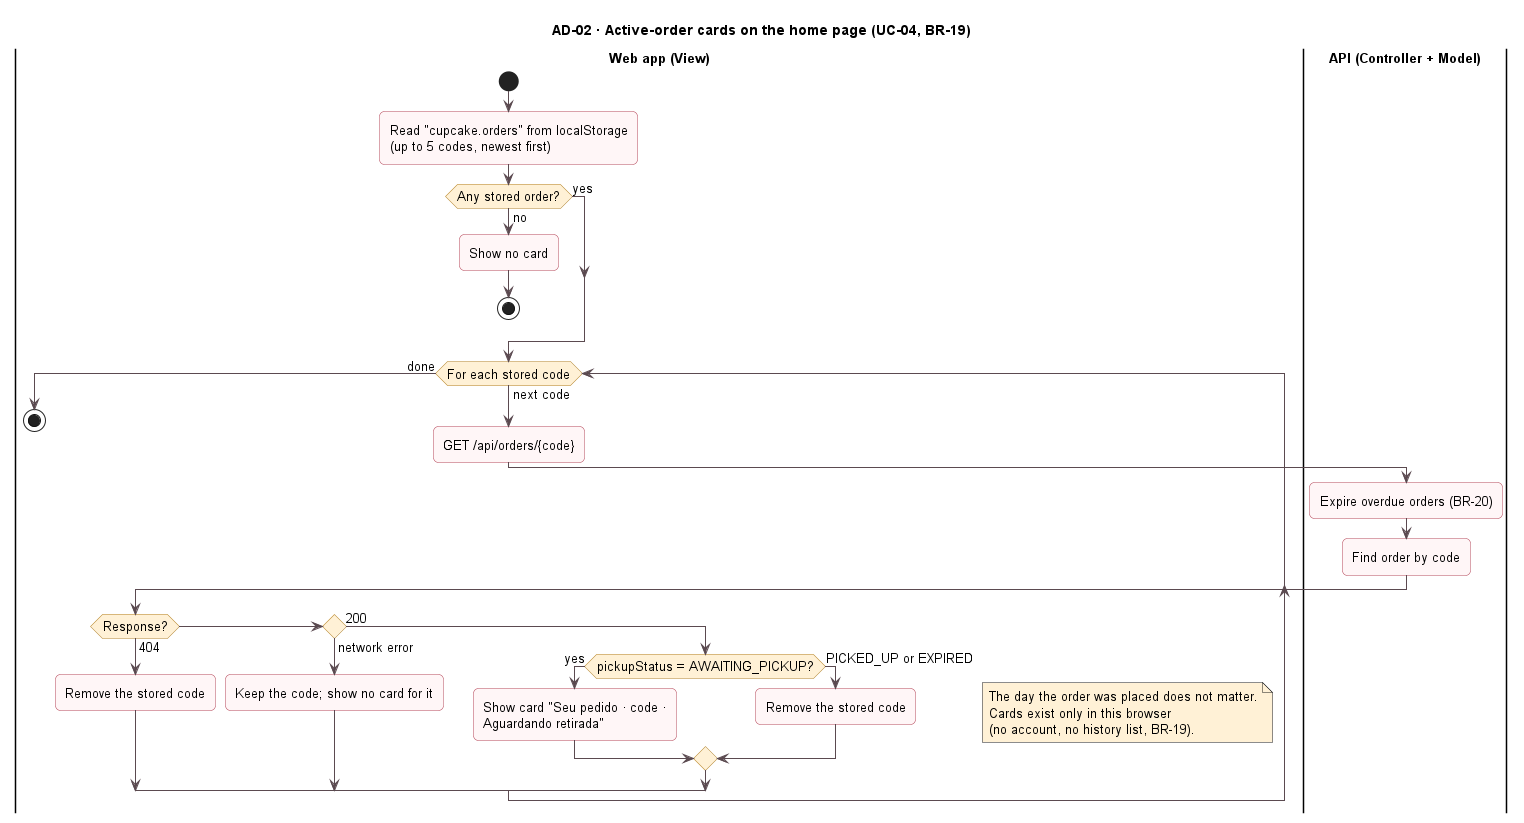

The diagram above was rendered by PlantUML. Its source (embedded in the PNG):
@startuml ad-02-active-order-cards
!include ../_style.iuml
title AD-02 · Active-order cards on the home page (UC-04, BR-19)

|Web app (View)|
start
:Read "cupcake.orders" from localStorage\n(up to 5 codes, newest first);
if (Any stored order?) then (no)
  :Show no card;
  stop
else (yes)
endif
while (For each stored code) is (next code)
  :GET /api/orders/{code};
  |API (Controller + Model)|
  :Expire overdue orders (BR-20);
  :Find order by code;
  |Web app (View)|
  if (Response?) then (404)
    :Remove the stored code;
  elseif () then (network error)
    :Keep the code; show no card for it;
  else (200)
    if (pickupStatus = AWAITING_PICKUP?) then (yes)
      :Show card "Seu pedido · code ·\nAguardando retirada";
    else (PICKED_UP or EXPIRED)
      :Remove the stored code;
    endif
  endif
endwhile (done)
note right
  The day the order was placed does not matter.
  Cards exist only in this browser
  (no account, no history list, BR-19).
end note
stop
@enduml